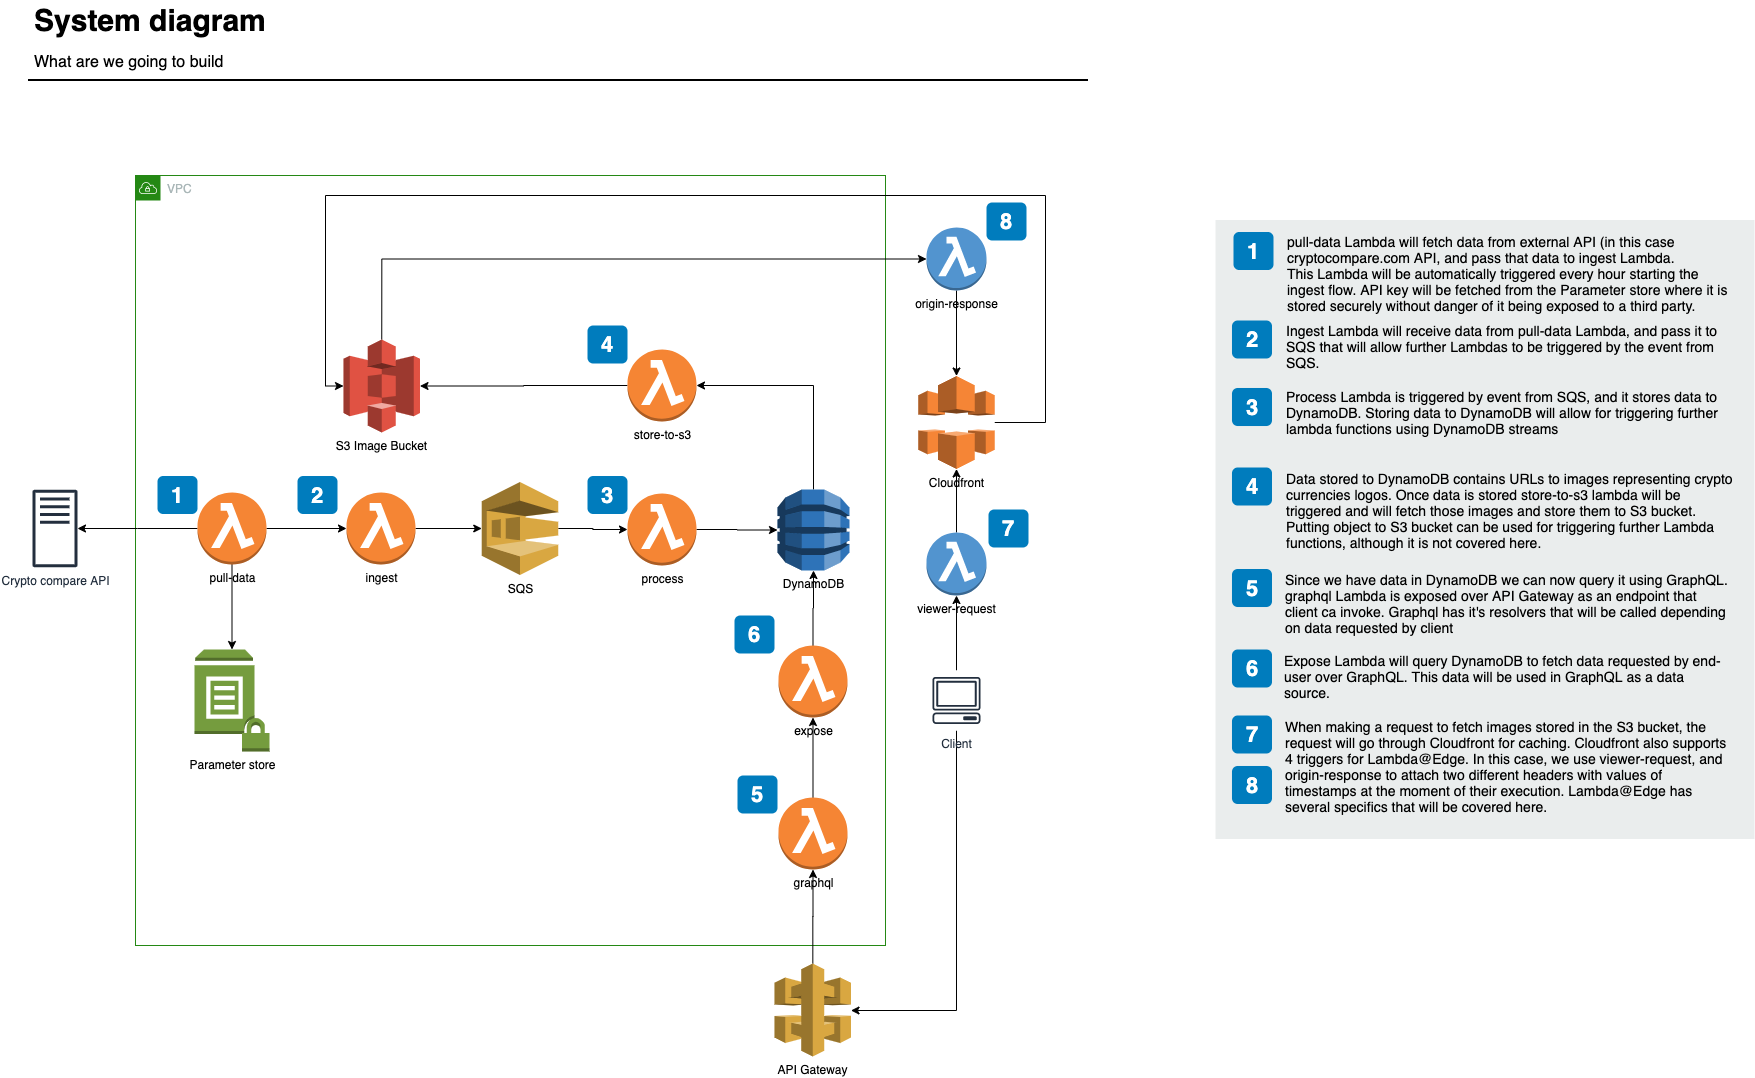

The diagram above was exported from draw.io. Its source (the exported page's mxGraphModel, read from the mxfile embedded in the PNG):
<mxGraphModel dx="1977" dy="1288" grid="1" gridSize="10" guides="1" tooltips="1" connect="1" arrows="1" fold="1" page="1" pageScale="1" pageWidth="1169" pageHeight="827" math="0" shadow="0">
  <root>
    <mxCell id="0" />
    <mxCell id="1" parent="0" />
    <mxCell id="-QjtrjUzRDEMRZ5MF8oH-47" value="System diagram" style="text;html=1;resizable=0;points=[];autosize=1;align=left;verticalAlign=top;spacingTop=-4;fontSize=30;fontStyle=1" parent="1" vertex="1">
      <mxGeometry x="56.5" y="64.5" width="250" height="40" as="geometry" />
    </mxCell>
    <mxCell id="-QjtrjUzRDEMRZ5MF8oH-48" value="What are we going to build" style="text;html=1;resizable=0;points=[];autosize=1;align=left;verticalAlign=top;spacingTop=-4;fontSize=16;" parent="1" vertex="1">
      <mxGeometry x="56.5" y="114.5" width="200" height="20" as="geometry" />
    </mxCell>
    <mxCell id="SCVMTBWpLvtzJIhz15lM-1" value="" style="line;strokeWidth=2;html=1;fontSize=14;" parent="1" vertex="1">
      <mxGeometry x="52.5" y="139.5" width="1060" height="10" as="geometry" />
    </mxCell>
    <mxCell id="7OVz4w7n9kzEPWy-4BBC-3" value="" style="rounded=0;whiteSpace=wrap;html=1;fillColor=#EAEDED;fontSize=22;fontColor=#FFFFFF;strokeColor=none;labelBackgroundColor=none;" parent="1" vertex="1">
      <mxGeometry x="1240" y="284.5" width="539" height="619" as="geometry" />
    </mxCell>
    <mxCell id="7OVz4w7n9kzEPWy-4BBC-4" value="1" style="rounded=1;whiteSpace=wrap;html=1;fillColor=#007CBD;strokeColor=none;fontColor=#FFFFFF;fontStyle=1;fontSize=22;labelBackgroundColor=none;" parent="1" vertex="1">
      <mxGeometry x="1258" y="296.5" width="40" height="38" as="geometry" />
    </mxCell>
    <mxCell id="7OVz4w7n9kzEPWy-4BBC-5" value="2" style="rounded=1;whiteSpace=wrap;html=1;fillColor=#007CBD;strokeColor=none;fontColor=#FFFFFF;fontStyle=1;fontSize=22;labelBackgroundColor=none;" parent="1" vertex="1">
      <mxGeometry x="1256.5" y="385" width="40" height="38" as="geometry" />
    </mxCell>
    <mxCell id="7OVz4w7n9kzEPWy-4BBC-6" value="3" style="rounded=1;whiteSpace=wrap;html=1;fillColor=#007CBD;strokeColor=none;fontColor=#FFFFFF;fontStyle=1;fontSize=22;labelBackgroundColor=none;" parent="1" vertex="1">
      <mxGeometry x="1256.5" y="452.5" width="40" height="38" as="geometry" />
    </mxCell>
    <mxCell id="7OVz4w7n9kzEPWy-4BBC-7" value="4" style="rounded=1;whiteSpace=wrap;html=1;fillColor=#007CBD;strokeColor=none;fontColor=#FFFFFF;fontStyle=1;fontSize=22;labelBackgroundColor=none;" parent="1" vertex="1">
      <mxGeometry x="1256.5" y="532" width="40" height="38" as="geometry" />
    </mxCell>
    <mxCell id="7OVz4w7n9kzEPWy-4BBC-8" value="5" style="rounded=1;whiteSpace=wrap;html=1;fillColor=#007CBD;strokeColor=none;fontColor=#FFFFFF;fontStyle=1;fontSize=22;labelBackgroundColor=none;" parent="1" vertex="1">
      <mxGeometry x="1256.5" y="633.5" width="40" height="38" as="geometry" />
    </mxCell>
    <mxCell id="7OVz4w7n9kzEPWy-4BBC-9" value="6" style="rounded=1;whiteSpace=wrap;html=1;fillColor=#007CBD;strokeColor=none;fontColor=#FFFFFF;fontStyle=1;fontSize=22;labelBackgroundColor=none;" parent="1" vertex="1">
      <mxGeometry x="1256.5" y="714" width="40" height="38" as="geometry" />
    </mxCell>
    <mxCell id="7OVz4w7n9kzEPWy-4BBC-10" value="7" style="rounded=1;whiteSpace=wrap;html=1;fillColor=#007CBD;strokeColor=none;fontColor=#FFFFFF;fontStyle=1;fontSize=22;labelBackgroundColor=none;" parent="1" vertex="1">
      <mxGeometry x="1256.5" y="780" width="40" height="38" as="geometry" />
    </mxCell>
    <mxCell id="7OVz4w7n9kzEPWy-4BBC-11" value="8" style="rounded=1;whiteSpace=wrap;html=1;fillColor=#007CBD;strokeColor=none;fontColor=#FFFFFF;fontStyle=1;fontSize=22;labelBackgroundColor=none;" parent="1" vertex="1">
      <mxGeometry x="1256.5" y="830.5" width="40" height="38" as="geometry" />
    </mxCell>
    <mxCell id="7OVz4w7n9kzEPWy-4BBC-13" value="&lt;span&gt;pull-data Lambda will fetch data from external API (in this case cryptocompare.com API, and pass that data to ingest Lambda.&amp;nbsp;&lt;br&gt;&lt;/span&gt;This Lambda will be automatically triggered every hour starting the ingest flow. API key will be fetched from the Parameter store where it is stored securely without danger of it being exposed to a third party." style="text;html=1;align=left;verticalAlign=top;spacingTop=-4;fontSize=14;labelBackgroundColor=none;whiteSpace=wrap;" parent="1" vertex="1">
      <mxGeometry x="1309.5" y="296" width="449" height="87.5" as="geometry" />
    </mxCell>
    <mxCell id="7OVz4w7n9kzEPWy-4BBC-14" value="&lt;span&gt;Ingest Lambda will receive data from pull-data Lambda, and pass it to SQS that will allow further Lambdas to be triggered by the event from SQS.&lt;/span&gt;" style="text;html=1;align=left;verticalAlign=top;spacingTop=-4;fontSize=14;labelBackgroundColor=none;whiteSpace=wrap;" parent="1" vertex="1">
      <mxGeometry x="1308.5" y="385.5" width="450" height="58" as="geometry" />
    </mxCell>
    <mxCell id="7OVz4w7n9kzEPWy-4BBC-15" value="&lt;span&gt;Process Lambda is triggered by event from SQS, and it stores data to DynamoDB. Storing data to DynamoDB will allow for triggering further lambda functions using DynamoDB streams&lt;/span&gt;" style="text;html=1;align=left;verticalAlign=top;spacingTop=-4;fontSize=14;labelBackgroundColor=none;whiteSpace=wrap;" parent="1" vertex="1">
      <mxGeometry x="1308.5" y="451" width="450" height="72.5" as="geometry" />
    </mxCell>
    <mxCell id="7OVz4w7n9kzEPWy-4BBC-16" value="&lt;span&gt;Data stored to DynamoDB contains URLs to images representing crypto currencies logos. Once data is stored store-to-s3 lambda will be triggered and will fetch those images and store them to S3 bucket.&amp;nbsp;&lt;br&gt;&lt;/span&gt;Putting object to S3 bucket can be used for triggering further Lambda functions, although it is not covered here." style="text;html=1;align=left;verticalAlign=top;spacingTop=-4;fontSize=14;labelBackgroundColor=none;whiteSpace=wrap;" parent="1" vertex="1">
      <mxGeometry x="1308.5" y="532.5" width="450" height="91" as="geometry" />
    </mxCell>
    <mxCell id="7OVz4w7n9kzEPWy-4BBC-17" value="&lt;span&gt;Since we have data in DynamoDB we can now query it using GraphQL.&lt;br&gt;&lt;/span&gt;graphql Lambda is exposed over API Gateway as an endpoint that client ca invoke. Graphql has it's resolvers that will be called depending on data requested by client" style="text;html=1;align=left;verticalAlign=top;spacingTop=-4;fontSize=14;labelBackgroundColor=none;whiteSpace=wrap;" parent="1" vertex="1">
      <mxGeometry x="1308" y="634" width="449" height="79.5" as="geometry" />
    </mxCell>
    <mxCell id="7OVz4w7n9kzEPWy-4BBC-18" value="Expose Lambda will query DynamoDB to fetch data requested by end-user over GraphQL. This data will be used in GraphQL as a data source.&amp;nbsp;" style="text;html=1;align=left;verticalAlign=top;spacingTop=-4;fontSize=14;labelBackgroundColor=none;whiteSpace=wrap;" parent="1" vertex="1">
      <mxGeometry x="1307" y="715.5" width="450" height="58" as="geometry" />
    </mxCell>
    <mxCell id="7OVz4w7n9kzEPWy-4BBC-19" value="&lt;span&gt;When making a request to fetch images stored in the S3 bucket, the request will go through Cloudfront for caching. Cloudfront also supports 4 triggers for Lambda@Edge. In this case, we use viewer-request, and origin-response to attach two different headers with values of timestamps at the moment of their execution. Lambda@Edge has several specifics that will be covered here.&amp;nbsp;&lt;/span&gt;" style="text;html=1;align=left;verticalAlign=top;spacingTop=-4;fontSize=14;labelBackgroundColor=none;whiteSpace=wrap;" parent="1" vertex="1">
      <mxGeometry x="1307.5" y="780.5" width="449" height="113" as="geometry" />
    </mxCell>
    <mxCell id="vA47BJyL0LwTX19ayyR5-1" value="Crypto compare API" style="outlineConnect=0;fontColor=#232F3E;gradientColor=none;fillColor=#232F3E;strokeColor=none;dashed=0;verticalLabelPosition=bottom;verticalAlign=top;align=center;html=1;fontSize=12;fontStyle=0;aspect=fixed;pointerEvents=1;shape=mxgraph.aws4.traditional_server;" vertex="1" parent="1">
      <mxGeometry x="57" y="554" width="45" height="78" as="geometry" />
    </mxCell>
    <mxCell id="vA47BJyL0LwTX19ayyR5-4" value="VPC" style="points=[[0,0],[0.25,0],[0.5,0],[0.75,0],[1,0],[1,0.25],[1,0.5],[1,0.75],[1,1],[0.75,1],[0.5,1],[0.25,1],[0,1],[0,0.75],[0,0.5],[0,0.25]];outlineConnect=0;gradientColor=none;html=1;whiteSpace=wrap;fontSize=12;fontStyle=0;shape=mxgraph.aws4.group;grIcon=mxgraph.aws4.group_vpc;strokeColor=#248814;fillColor=none;verticalAlign=top;align=left;spacingLeft=30;fontColor=#AAB7B8;dashed=0;" vertex="1" parent="1">
      <mxGeometry x="160" y="240" width="750" height="770" as="geometry" />
    </mxCell>
    <mxCell id="vA47BJyL0LwTX19ayyR5-10" style="edgeStyle=orthogonalEdgeStyle;rounded=0;orthogonalLoop=1;jettySize=auto;html=1;" edge="1" parent="1" source="vA47BJyL0LwTX19ayyR5-5" target="vA47BJyL0LwTX19ayyR5-1">
      <mxGeometry relative="1" as="geometry" />
    </mxCell>
    <mxCell id="vA47BJyL0LwTX19ayyR5-13" value="" style="edgeStyle=orthogonalEdgeStyle;rounded=0;orthogonalLoop=1;jettySize=auto;html=1;" edge="1" parent="1" source="vA47BJyL0LwTX19ayyR5-5" target="vA47BJyL0LwTX19ayyR5-12">
      <mxGeometry relative="1" as="geometry" />
    </mxCell>
    <mxCell id="vA47BJyL0LwTX19ayyR5-63" style="edgeStyle=orthogonalEdgeStyle;rounded=0;orthogonalLoop=1;jettySize=auto;html=1;entryX=0.5;entryY=0;entryDx=0;entryDy=0;entryPerimeter=0;" edge="1" parent="1" source="vA47BJyL0LwTX19ayyR5-5" target="vA47BJyL0LwTX19ayyR5-64">
      <mxGeometry relative="1" as="geometry">
        <mxPoint x="256.25" y="710" as="targetPoint" />
      </mxGeometry>
    </mxCell>
    <mxCell id="vA47BJyL0LwTX19ayyR5-5" value="pull-data" style="outlineConnect=0;dashed=0;verticalLabelPosition=bottom;verticalAlign=top;align=center;html=1;shape=mxgraph.aws3.lambda_function;fillColor=#F58534;gradientColor=none;" vertex="1" parent="1">
      <mxGeometry x="222" y="557" width="69" height="72" as="geometry" />
    </mxCell>
    <mxCell id="vA47BJyL0LwTX19ayyR5-19" style="edgeStyle=orthogonalEdgeStyle;rounded=0;orthogonalLoop=1;jettySize=auto;html=1;entryX=0;entryY=0.5;entryDx=0;entryDy=0;entryPerimeter=0;" edge="1" parent="1" source="vA47BJyL0LwTX19ayyR5-12" target="vA47BJyL0LwTX19ayyR5-18">
      <mxGeometry relative="1" as="geometry" />
    </mxCell>
    <mxCell id="vA47BJyL0LwTX19ayyR5-12" value="ingest" style="outlineConnect=0;dashed=0;verticalLabelPosition=bottom;verticalAlign=top;align=center;html=1;shape=mxgraph.aws3.lambda_function;fillColor=#F58534;gradientColor=none;" vertex="1" parent="1">
      <mxGeometry x="371" y="557" width="69" height="72" as="geometry" />
    </mxCell>
    <mxCell id="vA47BJyL0LwTX19ayyR5-11" value="1" style="rounded=1;whiteSpace=wrap;html=1;fillColor=#007CBD;strokeColor=none;fontColor=#FFFFFF;fontStyle=1;fontSize=22;labelBackgroundColor=none;" vertex="1" parent="1">
      <mxGeometry x="182" y="540.5" width="40" height="38" as="geometry" />
    </mxCell>
    <mxCell id="vA47BJyL0LwTX19ayyR5-14" value="2" style="rounded=1;whiteSpace=wrap;html=1;fillColor=#007CBD;strokeColor=none;fontColor=#FFFFFF;fontStyle=1;fontSize=22;labelBackgroundColor=none;" vertex="1" parent="1">
      <mxGeometry x="322" y="540.5" width="40" height="38" as="geometry" />
    </mxCell>
    <mxCell id="vA47BJyL0LwTX19ayyR5-22" style="edgeStyle=orthogonalEdgeStyle;rounded=0;orthogonalLoop=1;jettySize=auto;html=1;entryX=0;entryY=0.5;entryDx=0;entryDy=0;entryPerimeter=0;" edge="1" parent="1" source="vA47BJyL0LwTX19ayyR5-18" target="vA47BJyL0LwTX19ayyR5-21">
      <mxGeometry relative="1" as="geometry" />
    </mxCell>
    <mxCell id="vA47BJyL0LwTX19ayyR5-18" value="SQS" style="outlineConnect=0;dashed=0;verticalLabelPosition=bottom;verticalAlign=top;align=center;html=1;shape=mxgraph.aws3.sqs;fillColor=#D9A741;gradientColor=none;" vertex="1" parent="1">
      <mxGeometry x="506.25" y="546.5" width="76.5" height="93" as="geometry" />
    </mxCell>
    <mxCell id="vA47BJyL0LwTX19ayyR5-27" style="edgeStyle=orthogonalEdgeStyle;rounded=0;orthogonalLoop=1;jettySize=auto;html=1;entryX=0;entryY=0.5;entryDx=0;entryDy=0;entryPerimeter=0;" edge="1" parent="1" source="vA47BJyL0LwTX19ayyR5-21" target="vA47BJyL0LwTX19ayyR5-26">
      <mxGeometry relative="1" as="geometry" />
    </mxCell>
    <mxCell id="vA47BJyL0LwTX19ayyR5-21" value="process" style="outlineConnect=0;dashed=0;verticalLabelPosition=bottom;verticalAlign=top;align=center;html=1;shape=mxgraph.aws3.lambda_function;fillColor=#F58534;gradientColor=none;" vertex="1" parent="1">
      <mxGeometry x="652" y="558" width="69" height="72" as="geometry" />
    </mxCell>
    <mxCell id="vA47BJyL0LwTX19ayyR5-25" value="3" style="rounded=1;whiteSpace=wrap;html=1;fillColor=#007CBD;strokeColor=none;fontColor=#FFFFFF;fontStyle=1;fontSize=22;labelBackgroundColor=none;" vertex="1" parent="1">
      <mxGeometry x="612" y="540.5" width="40" height="38" as="geometry" />
    </mxCell>
    <mxCell id="vA47BJyL0LwTX19ayyR5-29" style="edgeStyle=orthogonalEdgeStyle;rounded=0;orthogonalLoop=1;jettySize=auto;html=1;entryX=1;entryY=0.5;entryDx=0;entryDy=0;entryPerimeter=0;" edge="1" parent="1" source="vA47BJyL0LwTX19ayyR5-26" target="vA47BJyL0LwTX19ayyR5-28">
      <mxGeometry relative="1" as="geometry">
        <Array as="points">
          <mxPoint x="838" y="450" />
        </Array>
      </mxGeometry>
    </mxCell>
    <mxCell id="vA47BJyL0LwTX19ayyR5-26" value="DynamoDB" style="outlineConnect=0;dashed=0;verticalLabelPosition=bottom;verticalAlign=top;align=center;html=1;shape=mxgraph.aws3.dynamo_db;fillColor=#2E73B8;gradientColor=none;" vertex="1" parent="1">
      <mxGeometry x="802" y="554" width="72" height="81" as="geometry" />
    </mxCell>
    <mxCell id="vA47BJyL0LwTX19ayyR5-32" style="edgeStyle=orthogonalEdgeStyle;rounded=0;orthogonalLoop=1;jettySize=auto;html=1;entryX=1;entryY=0.5;entryDx=0;entryDy=0;entryPerimeter=0;" edge="1" parent="1" source="vA47BJyL0LwTX19ayyR5-28" target="vA47BJyL0LwTX19ayyR5-31">
      <mxGeometry relative="1" as="geometry" />
    </mxCell>
    <mxCell id="vA47BJyL0LwTX19ayyR5-28" value="store-to-s3" style="outlineConnect=0;dashed=0;verticalLabelPosition=bottom;verticalAlign=top;align=center;html=1;shape=mxgraph.aws3.lambda_function;fillColor=#F58534;gradientColor=none;" vertex="1" parent="1">
      <mxGeometry x="652" y="414" width="69" height="72" as="geometry" />
    </mxCell>
    <mxCell id="vA47BJyL0LwTX19ayyR5-30" value="4" style="rounded=1;whiteSpace=wrap;html=1;fillColor=#007CBD;strokeColor=none;fontColor=#FFFFFF;fontStyle=1;fontSize=22;labelBackgroundColor=none;" vertex="1" parent="1">
      <mxGeometry x="612" y="390" width="40" height="38" as="geometry" />
    </mxCell>
    <mxCell id="vA47BJyL0LwTX19ayyR5-58" style="edgeStyle=orthogonalEdgeStyle;rounded=0;orthogonalLoop=1;jettySize=auto;html=1;entryX=0;entryY=0.5;entryDx=0;entryDy=0;entryPerimeter=0;exitX=0.5;exitY=0;exitDx=0;exitDy=0;exitPerimeter=0;" edge="1" parent="1" source="vA47BJyL0LwTX19ayyR5-31" target="vA47BJyL0LwTX19ayyR5-57">
      <mxGeometry relative="1" as="geometry">
        <Array as="points">
          <mxPoint x="406" y="323" />
        </Array>
      </mxGeometry>
    </mxCell>
    <mxCell id="vA47BJyL0LwTX19ayyR5-31" value="S3 Image Bucket" style="outlineConnect=0;dashed=0;verticalLabelPosition=bottom;verticalAlign=top;align=center;html=1;shape=mxgraph.aws3.s3;fillColor=#E05243;gradientColor=none;" vertex="1" parent="1">
      <mxGeometry x="368" y="404" width="76.5" height="93" as="geometry" />
    </mxCell>
    <mxCell id="vA47BJyL0LwTX19ayyR5-35" style="edgeStyle=orthogonalEdgeStyle;rounded=0;orthogonalLoop=1;jettySize=auto;html=1;entryX=0.5;entryY=1;entryDx=0;entryDy=0;entryPerimeter=0;" edge="1" parent="1" source="vA47BJyL0LwTX19ayyR5-33" target="vA47BJyL0LwTX19ayyR5-26">
      <mxGeometry relative="1" as="geometry" />
    </mxCell>
    <mxCell id="vA47BJyL0LwTX19ayyR5-33" value="expose" style="outlineConnect=0;dashed=0;verticalLabelPosition=bottom;verticalAlign=top;align=center;html=1;shape=mxgraph.aws3.lambda_function;fillColor=#F58534;gradientColor=none;" vertex="1" parent="1">
      <mxGeometry x="803" y="710" width="69" height="72" as="geometry" />
    </mxCell>
    <mxCell id="vA47BJyL0LwTX19ayyR5-38" value="" style="edgeStyle=orthogonalEdgeStyle;rounded=0;orthogonalLoop=1;jettySize=auto;html=1;" edge="1" parent="1" source="vA47BJyL0LwTX19ayyR5-36" target="vA47BJyL0LwTX19ayyR5-33">
      <mxGeometry relative="1" as="geometry" />
    </mxCell>
    <mxCell id="vA47BJyL0LwTX19ayyR5-36" value="graphql" style="outlineConnect=0;dashed=0;verticalLabelPosition=bottom;verticalAlign=top;align=center;html=1;shape=mxgraph.aws3.lambda_function;fillColor=#F58534;gradientColor=none;" vertex="1" parent="1">
      <mxGeometry x="803" y="862" width="69" height="72" as="geometry" />
    </mxCell>
    <mxCell id="vA47BJyL0LwTX19ayyR5-39" value="5" style="rounded=1;whiteSpace=wrap;html=1;fillColor=#007CBD;strokeColor=none;fontColor=#FFFFFF;fontStyle=1;fontSize=22;labelBackgroundColor=none;" vertex="1" parent="1">
      <mxGeometry x="762" y="840" width="40" height="38" as="geometry" />
    </mxCell>
    <mxCell id="vA47BJyL0LwTX19ayyR5-40" value="6" style="rounded=1;whiteSpace=wrap;html=1;fillColor=#007CBD;strokeColor=none;fontColor=#FFFFFF;fontStyle=1;fontSize=22;labelBackgroundColor=none;" vertex="1" parent="1">
      <mxGeometry x="759" y="680" width="40" height="38" as="geometry" />
    </mxCell>
    <mxCell id="vA47BJyL0LwTX19ayyR5-44" style="edgeStyle=orthogonalEdgeStyle;rounded=0;orthogonalLoop=1;jettySize=auto;html=1;entryX=0.5;entryY=1;entryDx=0;entryDy=0;entryPerimeter=0;" edge="1" parent="1" source="vA47BJyL0LwTX19ayyR5-41" target="vA47BJyL0LwTX19ayyR5-36">
      <mxGeometry relative="1" as="geometry" />
    </mxCell>
    <mxCell id="vA47BJyL0LwTX19ayyR5-41" value="API Gateway" style="outlineConnect=0;dashed=0;verticalLabelPosition=bottom;verticalAlign=top;align=center;html=1;shape=mxgraph.aws3.api_gateway;fillColor=#D9A741;gradientColor=none;" vertex="1" parent="1">
      <mxGeometry x="799" y="1028" width="76.5" height="93" as="geometry" />
    </mxCell>
    <mxCell id="vA47BJyL0LwTX19ayyR5-46" style="edgeStyle=orthogonalEdgeStyle;rounded=0;orthogonalLoop=1;jettySize=auto;html=1;" edge="1" parent="1" source="vA47BJyL0LwTX19ayyR5-45" target="vA47BJyL0LwTX19ayyR5-41">
      <mxGeometry relative="1" as="geometry">
        <Array as="points">
          <mxPoint x="981" y="1075" />
        </Array>
      </mxGeometry>
    </mxCell>
    <mxCell id="vA47BJyL0LwTX19ayyR5-53" style="edgeStyle=orthogonalEdgeStyle;rounded=0;orthogonalLoop=1;jettySize=auto;html=1;entryX=0.5;entryY=1;entryDx=0;entryDy=0;entryPerimeter=0;" edge="1" parent="1" source="vA47BJyL0LwTX19ayyR5-45" target="vA47BJyL0LwTX19ayyR5-52">
      <mxGeometry relative="1" as="geometry" />
    </mxCell>
    <mxCell id="vA47BJyL0LwTX19ayyR5-45" value="Client" style="outlineConnect=0;fontColor=#232F3E;gradientColor=none;strokeColor=#232F3E;fillColor=#ffffff;dashed=0;verticalLabelPosition=bottom;verticalAlign=top;align=center;html=1;fontSize=12;fontStyle=0;aspect=fixed;shape=mxgraph.aws4.resourceIcon;resIcon=mxgraph.aws4.client;" vertex="1" parent="1">
      <mxGeometry x="951" y="735" width="60" height="60" as="geometry" />
    </mxCell>
    <mxCell id="vA47BJyL0LwTX19ayyR5-55" style="edgeStyle=orthogonalEdgeStyle;rounded=0;orthogonalLoop=1;jettySize=auto;html=1;entryX=0;entryY=0.5;entryDx=0;entryDy=0;entryPerimeter=0;" edge="1" parent="1" source="vA47BJyL0LwTX19ayyR5-47" target="vA47BJyL0LwTX19ayyR5-31">
      <mxGeometry relative="1" as="geometry">
        <Array as="points">
          <mxPoint x="1070" y="487" />
          <mxPoint x="1070" y="260" />
          <mxPoint x="350" y="260" />
          <mxPoint x="350" y="451" />
        </Array>
      </mxGeometry>
    </mxCell>
    <mxCell id="vA47BJyL0LwTX19ayyR5-47" value="Cloudfront" style="outlineConnect=0;dashed=0;verticalLabelPosition=bottom;verticalAlign=top;align=center;html=1;shape=mxgraph.aws3.cloudfront;fillColor=#F58536;gradientColor=none;" vertex="1" parent="1">
      <mxGeometry x="942.75" y="440.5" width="76.5" height="93" as="geometry" />
    </mxCell>
    <mxCell id="vA47BJyL0LwTX19ayyR5-54" style="edgeStyle=orthogonalEdgeStyle;rounded=0;orthogonalLoop=1;jettySize=auto;html=1;entryX=0.5;entryY=1;entryDx=0;entryDy=0;entryPerimeter=0;" edge="1" parent="1" source="vA47BJyL0LwTX19ayyR5-52" target="vA47BJyL0LwTX19ayyR5-47">
      <mxGeometry relative="1" as="geometry" />
    </mxCell>
    <mxCell id="vA47BJyL0LwTX19ayyR5-52" value="viewer-request" style="outlineConnect=0;dashed=0;verticalLabelPosition=bottom;verticalAlign=top;align=center;html=1;shape=mxgraph.aws3.lambda_function;fillColor=#5294CF;gradientColor=none;" vertex="1" parent="1">
      <mxGeometry x="951" y="597" width="60" height="63" as="geometry" />
    </mxCell>
    <mxCell id="vA47BJyL0LwTX19ayyR5-59" style="edgeStyle=orthogonalEdgeStyle;rounded=0;orthogonalLoop=1;jettySize=auto;html=1;entryX=0.5;entryY=0;entryDx=0;entryDy=0;entryPerimeter=0;" edge="1" parent="1" source="vA47BJyL0LwTX19ayyR5-57" target="vA47BJyL0LwTX19ayyR5-47">
      <mxGeometry relative="1" as="geometry" />
    </mxCell>
    <mxCell id="vA47BJyL0LwTX19ayyR5-57" value="origin-response" style="outlineConnect=0;dashed=0;verticalLabelPosition=bottom;verticalAlign=top;align=center;html=1;shape=mxgraph.aws3.lambda_function;fillColor=#5294CF;gradientColor=none;" vertex="1" parent="1">
      <mxGeometry x="951" y="292" width="60" height="63" as="geometry" />
    </mxCell>
    <mxCell id="vA47BJyL0LwTX19ayyR5-60" value="7" style="rounded=1;whiteSpace=wrap;html=1;fillColor=#007CBD;strokeColor=none;fontColor=#FFFFFF;fontStyle=1;fontSize=22;labelBackgroundColor=none;" vertex="1" parent="1">
      <mxGeometry x="1013" y="574" width="40" height="38" as="geometry" />
    </mxCell>
    <mxCell id="vA47BJyL0LwTX19ayyR5-61" value="8" style="rounded=1;whiteSpace=wrap;html=1;fillColor=#007CBD;strokeColor=none;fontColor=#FFFFFF;fontStyle=1;fontSize=22;labelBackgroundColor=none;" vertex="1" parent="1">
      <mxGeometry x="1011" y="267" width="40" height="38" as="geometry" />
    </mxCell>
    <mxCell id="vA47BJyL0LwTX19ayyR5-64" value="Parameter store" style="outlineConnect=0;dashed=0;verticalLabelPosition=bottom;verticalAlign=top;align=center;html=1;shape=mxgraph.aws3.parameter_store;fillColor=#759C3E;gradientColor=none;" vertex="1" parent="1">
      <mxGeometry x="219" y="714" width="75" height="102" as="geometry" />
    </mxCell>
  </root>
</mxGraphModel>